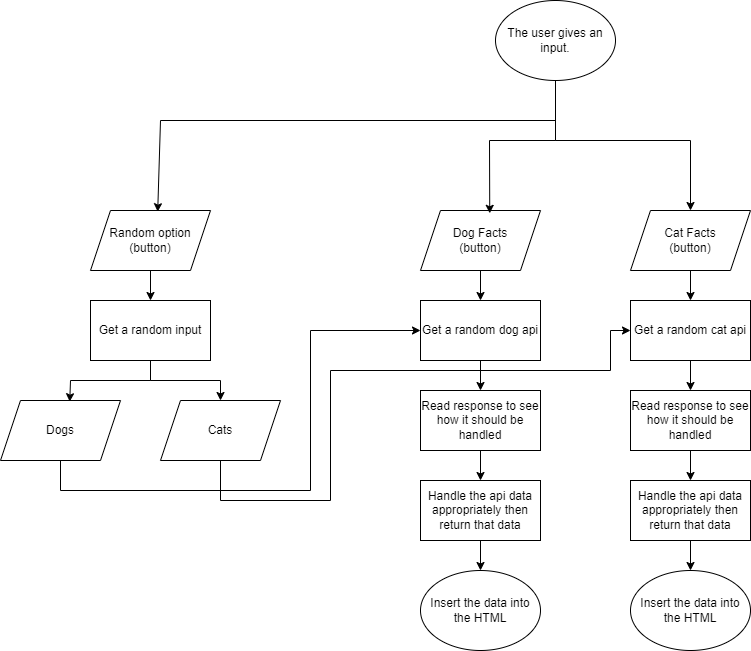

The diagram above was exported from draw.io. Its source (the exported page's mxGraphModel, read from the mxfile embedded in the PNG):
<mxGraphModel dx="1900" dy="577" grid="1" gridSize="10" guides="1" tooltips="1" connect="1" arrows="1" fold="1" page="1" pageScale="1" pageWidth="850" pageHeight="1100" math="0" shadow="0">
  <root>
    <mxCell id="0" />
    <mxCell id="1" parent="0" />
    <mxCell id="3SOvUxcNiQuhcU-Lkn2h-1" value="The user gives an input." style="ellipse;whiteSpace=wrap;html=1;" vertex="1" parent="1">
      <mxGeometry x="365" y="60" width="120" height="80" as="geometry" />
    </mxCell>
    <mxCell id="3SOvUxcNiQuhcU-Lkn2h-19" value="" style="edgeStyle=orthogonalEdgeStyle;rounded=0;orthogonalLoop=1;jettySize=auto;html=1;" edge="1" parent="1" source="3SOvUxcNiQuhcU-Lkn2h-2" target="3SOvUxcNiQuhcU-Lkn2h-15">
      <mxGeometry relative="1" as="geometry" />
    </mxCell>
    <mxCell id="3SOvUxcNiQuhcU-Lkn2h-2" value="Cat Facts&lt;br&gt;(button)" style="shape=parallelogram;perimeter=parallelogramPerimeter;whiteSpace=wrap;html=1;fixedSize=1;" vertex="1" parent="1">
      <mxGeometry x="500" y="270" width="120" height="60" as="geometry" />
    </mxCell>
    <mxCell id="3SOvUxcNiQuhcU-Lkn2h-20" value="" style="edgeStyle=orthogonalEdgeStyle;rounded=0;orthogonalLoop=1;jettySize=auto;html=1;" edge="1" parent="1" source="3SOvUxcNiQuhcU-Lkn2h-4" target="3SOvUxcNiQuhcU-Lkn2h-17">
      <mxGeometry relative="1" as="geometry" />
    </mxCell>
    <mxCell id="3SOvUxcNiQuhcU-Lkn2h-4" value="Random option&lt;br&gt;(button)" style="shape=parallelogram;perimeter=parallelogramPerimeter;whiteSpace=wrap;html=1;fixedSize=1;" vertex="1" parent="1">
      <mxGeometry x="-40" y="270" width="120" height="60" as="geometry" />
    </mxCell>
    <mxCell id="3SOvUxcNiQuhcU-Lkn2h-18" value="" style="edgeStyle=orthogonalEdgeStyle;rounded=0;orthogonalLoop=1;jettySize=auto;html=1;" edge="1" parent="1" source="3SOvUxcNiQuhcU-Lkn2h-6" target="3SOvUxcNiQuhcU-Lkn2h-16">
      <mxGeometry relative="1" as="geometry" />
    </mxCell>
    <mxCell id="3SOvUxcNiQuhcU-Lkn2h-6" value="Dog Facts&lt;br&gt;(button)" style="shape=parallelogram;perimeter=parallelogramPerimeter;whiteSpace=wrap;html=1;fixedSize=1;" vertex="1" parent="1">
      <mxGeometry x="290" y="270" width="120" height="60" as="geometry" />
    </mxCell>
    <mxCell id="3SOvUxcNiQuhcU-Lkn2h-10" value="" style="endArrow=classic;html=1;rounded=0;exitX=0.5;exitY=1;exitDx=0;exitDy=0;entryX=0.577;entryY=0.047;entryDx=0;entryDy=0;entryPerimeter=0;" edge="1" parent="1" source="3SOvUxcNiQuhcU-Lkn2h-1" target="3SOvUxcNiQuhcU-Lkn2h-6">
      <mxGeometry width="50" height="50" relative="1" as="geometry">
        <mxPoint x="400" y="230" as="sourcePoint" />
        <mxPoint x="360" y="200" as="targetPoint" />
        <Array as="points">
          <mxPoint x="425" y="200" />
          <mxPoint x="359" y="200" />
        </Array>
      </mxGeometry>
    </mxCell>
    <mxCell id="3SOvUxcNiQuhcU-Lkn2h-11" value="" style="endArrow=classic;html=1;rounded=0;exitX=0.5;exitY=1;exitDx=0;exitDy=0;entryX=0.5;entryY=0;entryDx=0;entryDy=0;" edge="1" parent="1" source="3SOvUxcNiQuhcU-Lkn2h-1" target="3SOvUxcNiQuhcU-Lkn2h-2">
      <mxGeometry width="50" height="50" relative="1" as="geometry">
        <mxPoint x="400" y="230" as="sourcePoint" />
        <mxPoint x="450" y="180" as="targetPoint" />
        <Array as="points">
          <mxPoint x="425" y="200" />
          <mxPoint x="560" y="200" />
        </Array>
      </mxGeometry>
    </mxCell>
    <mxCell id="3SOvUxcNiQuhcU-Lkn2h-12" value="" style="endArrow=classic;html=1;rounded=0;exitX=0.5;exitY=1;exitDx=0;exitDy=0;entryX=0.56;entryY=0.02;entryDx=0;entryDy=0;entryPerimeter=0;" edge="1" parent="1" source="3SOvUxcNiQuhcU-Lkn2h-1" target="3SOvUxcNiQuhcU-Lkn2h-4">
      <mxGeometry width="50" height="50" relative="1" as="geometry">
        <mxPoint x="540" y="140" as="sourcePoint" />
        <mxPoint x="590" y="90" as="targetPoint" />
        <Array as="points">
          <mxPoint x="425" y="180" />
          <mxPoint x="30" y="180" />
        </Array>
      </mxGeometry>
    </mxCell>
    <mxCell id="3SOvUxcNiQuhcU-Lkn2h-23" value="" style="edgeStyle=orthogonalEdgeStyle;rounded=0;orthogonalLoop=1;jettySize=auto;html=1;" edge="1" parent="1" source="3SOvUxcNiQuhcU-Lkn2h-15" target="3SOvUxcNiQuhcU-Lkn2h-21">
      <mxGeometry relative="1" as="geometry" />
    </mxCell>
    <mxCell id="3SOvUxcNiQuhcU-Lkn2h-15" value="Get a random cat api" style="rounded=0;whiteSpace=wrap;html=1;" vertex="1" parent="1">
      <mxGeometry x="500" y="360" width="120" height="60" as="geometry" />
    </mxCell>
    <mxCell id="3SOvUxcNiQuhcU-Lkn2h-24" value="" style="edgeStyle=orthogonalEdgeStyle;rounded=0;orthogonalLoop=1;jettySize=auto;html=1;" edge="1" parent="1" source="3SOvUxcNiQuhcU-Lkn2h-16" target="3SOvUxcNiQuhcU-Lkn2h-22">
      <mxGeometry relative="1" as="geometry" />
    </mxCell>
    <mxCell id="3SOvUxcNiQuhcU-Lkn2h-16" value="Get a random dog api" style="rounded=0;whiteSpace=wrap;html=1;" vertex="1" parent="1">
      <mxGeometry x="290" y="360" width="120" height="60" as="geometry" />
    </mxCell>
    <mxCell id="3SOvUxcNiQuhcU-Lkn2h-38" value="" style="edgeStyle=orthogonalEdgeStyle;rounded=0;orthogonalLoop=1;jettySize=auto;html=1;" edge="1" parent="1" source="3SOvUxcNiQuhcU-Lkn2h-17" target="3SOvUxcNiQuhcU-Lkn2h-35">
      <mxGeometry relative="1" as="geometry" />
    </mxCell>
    <mxCell id="3SOvUxcNiQuhcU-Lkn2h-17" value="Get a random input" style="rounded=0;whiteSpace=wrap;html=1;" vertex="1" parent="1">
      <mxGeometry x="-40" y="360" width="120" height="60" as="geometry" />
    </mxCell>
    <mxCell id="3SOvUxcNiQuhcU-Lkn2h-28" value="" style="edgeStyle=orthogonalEdgeStyle;rounded=0;orthogonalLoop=1;jettySize=auto;html=1;" edge="1" parent="1" source="3SOvUxcNiQuhcU-Lkn2h-21" target="3SOvUxcNiQuhcU-Lkn2h-25">
      <mxGeometry relative="1" as="geometry" />
    </mxCell>
    <mxCell id="3SOvUxcNiQuhcU-Lkn2h-21" value="Read response to see how it should be handled" style="rounded=0;whiteSpace=wrap;html=1;" vertex="1" parent="1">
      <mxGeometry x="500" y="450" width="120" height="60" as="geometry" />
    </mxCell>
    <mxCell id="3SOvUxcNiQuhcU-Lkn2h-27" value="" style="edgeStyle=orthogonalEdgeStyle;rounded=0;orthogonalLoop=1;jettySize=auto;html=1;" edge="1" parent="1" source="3SOvUxcNiQuhcU-Lkn2h-22" target="3SOvUxcNiQuhcU-Lkn2h-26">
      <mxGeometry relative="1" as="geometry" />
    </mxCell>
    <mxCell id="3SOvUxcNiQuhcU-Lkn2h-22" value="Read response to see how it should be handled" style="rounded=0;whiteSpace=wrap;html=1;" vertex="1" parent="1">
      <mxGeometry x="290" y="450" width="120" height="60" as="geometry" />
    </mxCell>
    <mxCell id="3SOvUxcNiQuhcU-Lkn2h-43" value="" style="edgeStyle=orthogonalEdgeStyle;rounded=0;orthogonalLoop=1;jettySize=auto;html=1;" edge="1" parent="1" source="3SOvUxcNiQuhcU-Lkn2h-25" target="3SOvUxcNiQuhcU-Lkn2h-34">
      <mxGeometry relative="1" as="geometry" />
    </mxCell>
    <mxCell id="3SOvUxcNiQuhcU-Lkn2h-25" value="Handle the api data appropriately then return that data" style="rounded=0;whiteSpace=wrap;html=1;" vertex="1" parent="1">
      <mxGeometry x="500" y="540" width="120" height="60" as="geometry" />
    </mxCell>
    <mxCell id="3SOvUxcNiQuhcU-Lkn2h-42" value="" style="edgeStyle=orthogonalEdgeStyle;rounded=0;orthogonalLoop=1;jettySize=auto;html=1;" edge="1" parent="1" source="3SOvUxcNiQuhcU-Lkn2h-26" target="3SOvUxcNiQuhcU-Lkn2h-33">
      <mxGeometry relative="1" as="geometry" />
    </mxCell>
    <mxCell id="3SOvUxcNiQuhcU-Lkn2h-26" value="Handle the api data appropriately then return that data" style="rounded=0;whiteSpace=wrap;html=1;" vertex="1" parent="1">
      <mxGeometry x="290" y="540" width="120" height="60" as="geometry" />
    </mxCell>
    <mxCell id="3SOvUxcNiQuhcU-Lkn2h-33" value="Insert the data into the HTML" style="ellipse;whiteSpace=wrap;html=1;" vertex="1" parent="1">
      <mxGeometry x="290" y="630" width="120" height="80" as="geometry" />
    </mxCell>
    <mxCell id="3SOvUxcNiQuhcU-Lkn2h-34" value="Insert the data into the HTML" style="ellipse;whiteSpace=wrap;html=1;" vertex="1" parent="1">
      <mxGeometry x="500" y="630" width="120" height="80" as="geometry" />
    </mxCell>
    <mxCell id="3SOvUxcNiQuhcU-Lkn2h-35" value="Cats" style="shape=parallelogram;perimeter=parallelogramPerimeter;whiteSpace=wrap;html=1;fixedSize=1;" vertex="1" parent="1">
      <mxGeometry x="30" y="460" width="120" height="60" as="geometry" />
    </mxCell>
    <mxCell id="3SOvUxcNiQuhcU-Lkn2h-36" value="Dogs" style="shape=parallelogram;perimeter=parallelogramPerimeter;whiteSpace=wrap;html=1;fixedSize=1;" vertex="1" parent="1">
      <mxGeometry x="-130" y="460" width="120" height="60" as="geometry" />
    </mxCell>
    <mxCell id="3SOvUxcNiQuhcU-Lkn2h-39" value="" style="endArrow=classic;html=1;rounded=0;entryX=0.577;entryY=0.02;entryDx=0;entryDy=0;entryPerimeter=0;exitX=0.5;exitY=1;exitDx=0;exitDy=0;" edge="1" parent="1" source="3SOvUxcNiQuhcU-Lkn2h-17" target="3SOvUxcNiQuhcU-Lkn2h-36">
      <mxGeometry width="50" height="50" relative="1" as="geometry">
        <mxPoint x="380" y="570" as="sourcePoint" />
        <mxPoint x="430" y="520" as="targetPoint" />
        <Array as="points">
          <mxPoint x="20" y="440" />
          <mxPoint x="-60" y="440" />
        </Array>
      </mxGeometry>
    </mxCell>
    <mxCell id="3SOvUxcNiQuhcU-Lkn2h-40" value="" style="endArrow=classic;html=1;rounded=0;exitX=0.5;exitY=1;exitDx=0;exitDy=0;entryX=0;entryY=0.5;entryDx=0;entryDy=0;" edge="1" parent="1" source="3SOvUxcNiQuhcU-Lkn2h-35" target="3SOvUxcNiQuhcU-Lkn2h-15">
      <mxGeometry width="50" height="50" relative="1" as="geometry">
        <mxPoint x="90" y="600" as="sourcePoint" />
        <mxPoint x="140" y="550" as="targetPoint" />
        <Array as="points">
          <mxPoint x="90" y="560" />
          <mxPoint x="200" y="560" />
          <mxPoint x="200" y="430" />
          <mxPoint x="480" y="430" />
          <mxPoint x="480" y="390" />
        </Array>
      </mxGeometry>
    </mxCell>
    <mxCell id="3SOvUxcNiQuhcU-Lkn2h-41" value="" style="endArrow=classic;html=1;rounded=0;entryX=0;entryY=0.5;entryDx=0;entryDy=0;exitX=0.5;exitY=1;exitDx=0;exitDy=0;" edge="1" parent="1" source="3SOvUxcNiQuhcU-Lkn2h-36" target="3SOvUxcNiQuhcU-Lkn2h-16">
      <mxGeometry width="50" height="50" relative="1" as="geometry">
        <mxPoint x="380" y="570" as="sourcePoint" />
        <mxPoint x="430" y="520" as="targetPoint" />
        <Array as="points">
          <mxPoint x="-70" y="550" />
          <mxPoint x="180" y="550" />
          <mxPoint x="180" y="390" />
        </Array>
      </mxGeometry>
    </mxCell>
  </root>
</mxGraphModel>